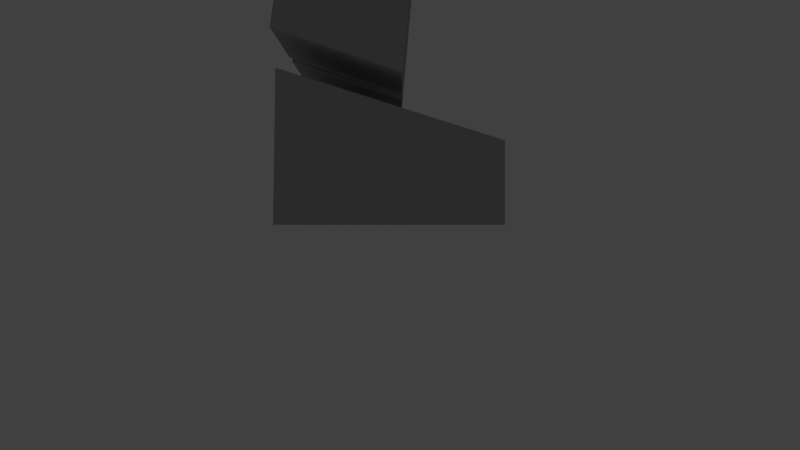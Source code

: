 # Source: Player.blend  (saved by Blender 2.66.0; exported with 4.5.12 LTS)
import bpy
from mathutils import Matrix  # noqa: F401  (used for matrix-valued properties, if any)

bpy.ops.wm.read_factory_settings(use_empty=True)
scene = bpy.context.scene
scene.name = 'Scene'

# ---- collections
col_collection_1 = bpy.data.collections.new('Collection 1'); scene.collection.children.link(col_collection_1)
col_collection_11 = bpy.data.collections.new('Collection 11'); scene.collection.children.link(col_collection_11)
col_collection_11.hide_render = True
col_collection_11.hide_viewport = True

# ---- materials (node trees are filled in below, after node groups)
mat_player = bpy.data.materials.new('Player')
mat_player.alpha_threshold = 0.0
mat_player.use_transparent_shadow = False
mat_player.diffuse_color = (0.4575, 0.4575, 0.4575, 1.0)
mat_player.roughness = 0.5
mat_player.specular_intensity = 0.0
mat_player.line_color = (0.0, 0.0, 0.0, 1.0)

# ---- material node trees

# ---- world
world_world = bpy.data.worlds.new('World'); scene.world = world_world
world_world.color = (0.05088, 0.05088, 0.05088)
world_world.use_sun_shadow = False
world_world.sun_shadow_jitter_overblur = 0.0
world_world.cycles.sampling_method = 'MANUAL'
world_world.cycles.sample_map_resolution = 256

# ---- cameras
cam_camera = bpy.data.cameras.new('Camera')
cam_camera.clip_end = 100.0
cam_camera.lens = 35.0
cam_camera.sensor_width = 32.0
cam_camera.sensor_height = 18.0
cam_camera.ortho_scale = 7.314
cam_camera.dof.focus_distance = 0.0
cam_camera.dof.aperture_fstop = 128.0

# ---- lights
light_hemi = bpy.data.lights.new('Hemi', 'SUN')
light_hemi.transmission_factor = 0.0
light_hemi.angle = 0.1993
light_hemi.energy = 1.0
light_hemi.shadow_buffer_clip_start = 0.5
light_hemi.shadow_soft_size = 0.1
light_hemi.shadow_cascade_max_distance = 1000.0
light_hemi.cycles.use_multiple_importance_sampling = False

# ---- meshes
me_plane = bpy.data.meshes.new('Plane')
me_plane.from_pydata([(-8.139, 4.612, 124.3), (-8.139, 21.85, 127.2), (-8.139, 22.29, 124.4), (-8.139, 18.66, 126.2), (-8.139, 18.83, 123.3), (-8.139, 12.85, 126.7), (-8.139, 13.03, 123.8), (-8.139, 8.394, 125.1), (-8.139, 8.628, 122.2), (-8.139, 4.612, 121.4), (-6.846, 21.85, 127.2), (-6.846, 22.29, 124.4), (-6.846, 18.66, 126.2), (-6.846, 18.83, 123.3), (-6.846, 12.85, 126.7), (-6.846, 13.03, 123.8), (-6.846, 8.394, 125.1), (8.01, 4.612, 121.4), (8.01, 4.612, 124.3), (8.01, 8.628, 122.2), (8.01, 8.394, 125.1), (8.01, 13.03, 123.8), (8.01, 12.85, 126.7), (8.01, 18.83, 123.3), (8.01, 18.66, 126.2), (8.01, 22.29, 124.4), (8.01, 21.85, 127.2), (6.717, 4.612, 121.4), (6.717, 8.628, 122.2), (6.717, 8.394, 125.1), (6.717, 13.03, 123.8), (6.717, 12.85, 126.7), (6.717, 18.83, 123.3), (6.717, 18.66, 126.2), (6.717, 22.29, 124.4), (6.717, 21.85, 127.2), (-12.29, -13.01, 98.85), (-12.29, 7.392, 100.8), (12.29, 7.392, 100.8), (12.29, -13.01, 98.85), (-12.29, 5.378, 121.6), (-12.29, -15.03, 119.6), (12.29, 5.378, 121.6), (12.29, -15.03, 119.6), (12.79, -15.92, 125.3), (12.8, 5.49, 125.8), (-12.8, 5.49, 125.8), (-12.79, -15.92, 125.3), (12.9, -15.65, 119.6), (12.91, 5.994, 121.6), (-12.9, -15.65, 119.6), (-12.91, 5.994, 121.6), (-2.93, -0.7147, 93.21), (-2.93, 6.255, 92.2), (2.93, 6.255, 92.2), (2.93, -0.7147, 93.21), (-2.403, -1.559, 98.22), (-2.403, 3.247, 98.33), (2.403, 3.247, 98.33), (2.403, -1.559, 98.22), (14.41, -2.667, 67.65), (14.41, 4.085, 67.65), (20.31, 0.5985, 48.88), (20.31, -2.963, 48.88), (1.212, -6.243, 0.02612), (1.212, 7.547, 0.02612), (9.456, 7.547, 0.02613), (9.456, -6.243, 0.02613), (1.212, -6.243, 5.046), (1.212, 7.409, 9.368), (9.456, 7.409, 9.368), (9.456, -6.243, 5.046), (0.7355, -0.1211, 9.002), (0.7355, 7.661, 11.65), (10.05, 7.661, 11.65), (10.05, -0.1211, 9.002), (0.7355, -2.058, 31.13), (0.7355, 4.689, 32.16), (10.05, 4.689, 32.16), (10.05, -2.058, 31.13), (0.7355, -3.156, 32.18), (0.7355, 5.12, 33.45), (10.05, 5.12, 33.45), (10.05, -3.156, 32.18), (0.7355, -4.658, 49.47), (0.7355, 4.658, 49.47), (10.05, 4.658, 49.47), (10.05, -4.658, 49.47), (-8.715, -7.21, 75.74), (-8.715, 7.21, 75.74), (8.715, 7.21, 75.74), (8.715, -7.21, 75.74), (-8.715, -6.513, 93.36), (-8.715, 8.601, 91.16), (8.715, 8.601, 91.16), (8.715, -6.513, 93.36), (-10.46, -5.959, 49.98), (-10.46, 7.784, 52.52), (10.46, 7.784, 52.52), (10.46, -5.959, 49.98), (-8.985, -7.888, 74.56), (-8.985, 6.182, 74.56), (8.985, 6.182, 74.56), (8.985, -7.888, 74.56), (-8.985, 3.107, 74.56), (-10.46, 4.762, 49.98), (8.985, 3.107, 74.56), (10.46, 4.762, 49.98), (-17.3, -3.615, 39.99), (-19.55, -3.615, 39.99), (-19.39, -5.076, 39.39), (-17.28, -5.076, 39.39), (-17.36, 0.5706, 47.72), (-20.15, 0.5706, 47.72), (-20.15, -3.39, 48.27), (-17.36, -3.39, 48.27), (-20.31, -2.963, 48.88), (-20.31, 0.5985, 48.88), (-16.41, 0.5985, 48.88), (-16.41, -2.963, 48.88), (-18.93, -2.667, 67.75), (-18.93, 4.085, 67.75), (-14.41, 4.085, 67.6), (-14.41, -2.667, 67.6), (-14.07, -4.558, 89.66), (-14.07, 4.558, 89.66), (-10.13, 4.558, 87.93), (-10.13, -4.558, 87.93), (-18.75, -2.667, 68.82), (-18.75, 4.085, 68.82), (-14.63, 4.085, 68.66), (-14.63, -2.667, 68.66), (14.63, -2.667, 68.66), (14.63, 4.085, 68.66), (18.75, 4.085, 68.82), (18.75, -2.667, 68.82), (10.13, -4.558, 87.93), (10.13, 4.558, 87.93), (14.07, 4.558, 89.66), (14.07, -4.558, 89.66), (18.94, 4.085, 67.69), (18.94, -2.667, 67.69), (16.41, -2.963, 48.88), (16.41, 0.5985, 48.88), (17.36, -3.39, 48.27), (20.15, -3.39, 48.27), (20.15, 0.5706, 47.72), (17.36, 0.5706, 47.72), (17.28, -5.076, 39.39), (19.39, -5.076, 39.39), (19.55, -3.615, 39.99), (17.3, -3.615, 39.99), (-6.846, 8.628, 122.2), (-6.846, 4.612, 124.3), (-6.846, 4.612, 121.4), (6.717, 4.612, 124.3), (-1.212, -6.243, 0.02612), (-1.212, 7.547, 0.02612), (-9.456, 7.547, 0.02613), (-9.456, -6.243, 0.02613), (-1.212, -6.243, 5.046), (-1.212, 7.409, 9.368), (-9.456, 7.409, 9.368), (-9.456, -6.243, 5.046), (-0.7355, -0.1211, 9.002), (-0.7355, 7.661, 11.65), (-10.05, 7.661, 11.65), (-10.05, -0.1211, 9.002), (-0.7355, -2.058, 31.13), (-0.7355, 4.689, 32.16), (-10.05, 4.689, 32.16), (-10.05, -2.058, 31.13), (-0.7355, -3.156, 32.18), (-0.7355, 5.12, 33.45), (-10.05, 5.12, 33.45), (-10.05, -3.156, 32.18), (-0.7355, -4.658, 49.47), (-0.7355, 4.658, 49.47), (-10.05, 4.658, 49.47), (-10.05, -4.658, 49.47)], [], [(153, 16, 7, 0), (7, 8, 9, 0), (16, 14, 5, 7), (13, 15, 6, 4), (11, 13, 4, 2), (152, 154, 9, 8), (10, 11, 2, 1), (14, 12, 3, 5), (12, 10, 1, 3), (15, 152, 8, 6), (1, 2, 4, 3), (3, 4, 6, 5), (5, 6, 8, 7), (18, 17, 19, 20), (20, 19, 21, 22), (22, 21, 23, 24), (24, 23, 25, 26), (31, 30, 28, 29), (33, 32, 30, 31), (35, 34, 32, 33), (21, 19, 28, 30), (24, 26, 35, 33), (22, 24, 33, 31), (26, 25, 34, 35), (19, 17, 27, 28), (25, 23, 32, 34), (23, 21, 30, 32), (20, 22, 31, 29), (41, 40, 37, 36), (40, 42, 38, 37), (42, 43, 39, 38), (43, 41, 36, 39), (36, 37, 38, 39), (43, 42, 49, 48), (42, 40, 51, 49), (40, 41, 50, 51), (41, 43, 48, 50), (46, 45, 49, 51), (45, 44, 48, 49), (44, 45, 46, 47), (44, 47, 50, 48), (47, 46, 51, 50), (56, 57, 53, 52), (57, 58, 54, 53), (58, 59, 55, 54), (59, 56, 52, 55), (52, 53, 54, 55), (59, 58, 57, 56), (140, 141, 63, 62), (61, 140, 62, 143), (141, 60, 142, 63), (60, 141, 140, 61), (60, 61, 143, 142), (142, 143, 62, 63), (68, 69, 65, 64), (69, 70, 66, 65), (70, 71, 67, 66), (71, 68, 64, 67), (64, 65, 66, 67), (71, 70, 69, 68), (76, 77, 73, 72), (77, 78, 74, 73), (78, 79, 75, 74), (79, 76, 72, 75), (72, 73, 74, 75), (79, 78, 77, 76), (84, 85, 81, 80), (85, 86, 82, 81), (86, 87, 83, 82), (87, 84, 80, 83), (80, 81, 82, 83), (87, 86, 85, 84), (92, 93, 89, 88), (93, 94, 90, 89), (94, 95, 91, 90), (95, 92, 88, 91), (88, 89, 90, 91), (95, 94, 93, 92), (104, 101, 97, 105), (101, 102, 98, 97), (106, 103, 99, 107), (103, 100, 96, 99), (105, 97, 98, 107), (106, 102, 101, 104), (100, 104, 105, 96), (102, 106, 107, 98), (96, 105, 107, 99), (103, 106, 104, 100), (113, 112, 108, 109), (114, 113, 109, 110), (115, 114, 110, 111), (112, 115, 111, 108), (111, 110, 109, 108), (115, 112, 113, 114), (121, 117, 116, 120), (122, 118, 117, 121), (123, 119, 118, 122), (120, 116, 119, 123), (119, 116, 117, 118), (123, 122, 121, 120), (124, 127, 126, 125), (131, 128, 129, 130), (124, 128, 131, 127), (125, 129, 128, 124), (126, 130, 129, 125), (127, 131, 130, 126), (136, 137, 133, 132), (137, 138, 134, 133), (138, 139, 135, 134), (139, 136, 132, 135), (132, 133, 134, 135), (139, 138, 137, 136), (144, 145, 146, 147), (148, 151, 150, 149), (147, 151, 148, 144), (144, 148, 149, 145), (145, 149, 150, 146), (146, 150, 151, 147), (12, 13, 11, 10), (14, 15, 13, 12), (16, 152, 15, 14), (153, 154, 152, 16), (29, 28, 27, 155), (18, 20, 29, 155), (160, 156, 157, 161), (161, 157, 158, 162), (162, 158, 159, 163), (163, 159, 156, 160), (156, 159, 158, 157), (163, 160, 161, 162), (168, 164, 165, 169), (169, 165, 166, 170), (170, 166, 167, 171), (171, 167, 164, 168), (164, 167, 166, 165), (171, 168, 169, 170), (176, 172, 173, 177), (177, 173, 174, 178), (178, 174, 175, 179), (179, 175, 172, 176), (172, 175, 174, 173), (179, 176, 177, 178)])
_uv = me_plane.uv_layers.new(name='UVMap')
_uv.uv.foreach_set('vector', [0.4436, 0.9287, 0.479, 0.9286, 0.479, 0.9407, 0.4439, 0.9404, 0.479, 0.9407, 0.4749, 0.9661, 0.4383, 0.9658, 0.4439, 0.9404, 0.479, 0.9286, 0.5173, 0.9308, 0.5172, 0.9392, 0.479, 0.9407, 0.5656, 0.9047, 0.5161, 0.9074, 0.5164, 0.896, 0.5661, 0.8939, 0.5954, 0.9094, 0.5656, 0.9047, 0.5661, 0.8939, 0.597, 0.8983, 0.4752, 0.9031, 0.4383, 0.9029, 0.4385, 0.8911, 0.4758, 0.8918, 0.6201, 0.9129, 0.5954, 0.9094, 0.597, 0.8983, 0.6216, 0.9018, 0.5173, 0.9308, 0.5655, 0.9301, 0.5649, 0.9432, 0.5172, 0.9392, 0.5655, 0.9301, 0.5945, 0.9333, 0.5938, 0.9427, 0.5649, 0.9432, 0.5161, 0.9074, 0.4752, 0.9031, 0.4758, 0.8918, 0.5164, 0.896, 0.5938, 0.9427, 0.592, 0.9657, 0.5631, 0.9682, 0.5649, 0.9432, 0.5649, 0.9432, 0.5631, 0.9682, 0.515, 0.9621, 0.5172, 0.9392, 0.5172, 0.9392, 0.515, 0.9621, 0.4749, 0.9661, 0.479, 0.9407, 0.4436, 0.9287, 0.4383, 0.9029, 0.4752, 0.9031, 0.479, 0.9286, 0.479, 0.9286, 0.4752, 0.9031, 0.5161, 0.9074, 0.5173, 0.9308, 0.5173, 0.9308, 0.5161, 0.9074, 0.5656, 0.9047, 0.5655, 0.9301, 0.5655, 0.9301, 0.5656, 0.9047, 0.5954, 0.9094, 0.5945, 0.9333, 0.5172, 0.9392, 0.515, 0.9621, 0.4749, 0.9661, 0.479, 0.9407, 0.5649, 0.9432, 0.5631, 0.9682, 0.515, 0.9621, 0.5172, 0.9392, 0.5938, 0.9427, 0.592, 0.9657, 0.5631, 0.9682, 0.5649, 0.9432, 0.5161, 0.9074, 0.4752, 0.9031, 0.4758, 0.8918, 0.5164, 0.896, 0.5655, 0.9301, 0.5945, 0.9333, 0.5938, 0.9427, 0.5649, 0.9432, 0.5173, 0.9308, 0.5655, 0.9301, 0.5649, 0.9432, 0.5172, 0.9392, 0.6201, 0.9129, 0.5954, 0.9094, 0.597, 0.8983, 0.6216, 0.9018, 0.4752, 0.9031, 0.4383, 0.9029, 0.4385, 0.8911, 0.4758, 0.8918, 0.5954, 0.9094, 0.5656, 0.9047, 0.5661, 0.8939, 0.597, 0.8983, 0.5656, 0.9047, 0.5161, 0.9074, 0.5164, 0.896, 0.5661, 0.8939, 0.479, 0.9286, 0.5173, 0.9308, 0.5172, 0.9392, 0.479, 0.9407, 0.5465, 0.827, 0.4162, 0.8282, 0.415, 0.6954, 0.5457, 0.6942, 0.9903, 0.8265, 0.8338, 0.8267, 0.8337, 0.6937, 0.9903, 0.6937, 0.8338, 0.8267, 0.703, 0.8266, 0.7027, 0.6936, 0.8337, 0.6937, 0.703, 0.8266, 0.5465, 0.827, 0.5457, 0.6942, 0.7027, 0.6936, 0.9903, 0.563, 0.9903, 0.6937, 0.8337, 0.6937, 0.8337, 0.563, 0.703, 0.8266, 0.8338, 0.8267, 0.8339, 0.8307, 0.7029, 0.8304, 0.8338, 0.8267, 0.9903, 0.8265, 0.9942, 0.8305, 0.8339, 0.8307, 0.4162, 0.8282, 0.5465, 0.827, 0.5466, 0.8308, 0.4125, 0.8324, 0.5465, 0.827, 0.703, 0.8266, 0.7029, 0.8304, 0.5466, 0.8308, 0.9935, 0.8567, 0.834, 0.8567, 0.8339, 0.8307, 0.9942, 0.8305, 0.834, 0.8567, 0.7034, 0.8655, 0.7029, 0.8304, 0.8339, 0.8307, 0.834, 0.99, 0.834, 0.8567, 0.9935, 0.8567, 0.9934, 0.9901, 0.7034, 0.8655, 0.5463, 0.8662, 0.5466, 0.8308, 0.7029, 0.8304, 0.5463, 0.8662, 0.4136, 0.8586, 0.4125, 0.8324, 0.5466, 0.8308, 0.01522, 0.9553, 0.008032, 0.9119, 0.05984, 0.8766, 0.05984, 0.9411, 0.06466, 0.8142, 0.1087, 0.8142, 0.1135, 0.8766, 0.05984, 0.8766, 0.1653, 0.9119, 0.1581, 0.9553, 0.1135, 0.9411, 0.1135, 0.8766, 0.1087, 0.9877, 0.06466, 0.9877, 0.05984, 0.9411, 0.1135, 0.9411, 0.05984, 0.9411, 0.05984, 0.8766, 0.1135, 0.8766, 0.1135, 0.9411, 0.1087, 0.7702, 0.1087, 0.8142, 0.06466, 0.8142, 0.06466, 0.7702, 0.08402, 0.7357, 0.03672, 0.7148, 0.09551, 0.5763, 0.1205, 0.5873, 0.1187, 0.7346, 0.08402, 0.7357, 0.1205, 0.5873, 0.1488, 0.5966, 0.03672, 0.7148, 0.009703, 0.693, 0.06722, 0.5668, 0.09551, 0.5763, 0.1704, 0.7359, 0.1695, 0.7706, 0.1178, 0.7693, 0.1187, 0.7346, 0.1704, 0.7359, 0.1187, 0.7346, 0.1488, 0.5966, 0.1761, 0.5973, 0.1761, 0.5973, 0.1488, 0.5966, 0.1496, 0.5668, 0.1768, 0.5675, 0.3371, 0.5533, 0.4062, 0.5314, 0.4069, 0.5787, 0.3371, 0.5787, 0.4541, 0.5787, 0.4541, 0.6204, 0.4069, 0.6204, 0.4069, 0.5787, 0.4062, 0.6677, 0.3371, 0.6458, 0.3371, 0.6204, 0.4069, 0.6204, 0.3117, 0.6204, 0.3117, 0.5787, 0.3371, 0.5787, 0.3371, 0.6204, 0.3371, 0.5787, 0.4069, 0.5787, 0.4069, 0.6204, 0.3371, 0.6204, 0.5266, 0.6204, 0.4541, 0.6204, 0.4541, 0.5787, 0.5266, 0.5787, 0.3986, 0.2, 0.4061, 0.1574, 0.5352, 0.1814, 0.5352, 0.2335, 0.5352, 0.05014, 0.5942, 0.05014, 0.5942, 0.1814, 0.5352, 0.1814, 0.7232, 0.1574, 0.7308, 0.2, 0.5942, 0.2335, 0.5942, 0.1814, 0.5942, 0.3741, 0.5352, 0.3741, 0.5352, 0.2335, 0.5942, 0.2335, 0.5352, 0.2335, 0.5352, 0.1814, 0.5942, 0.1814, 0.5942, 0.2335, 0.5942, 0.006915, 0.5942, 0.05014, 0.5352, 0.05014, 0.5352, 0.006915, 0.6681, 0.3158, 0.6783, 0.2495, 0.7928, 0.2637, 0.7928, 0.324, 0.7928, 0.1484, 0.8599, 0.1484, 0.8599, 0.2637, 0.7928, 0.2637, 0.9743, 0.2495, 0.9845, 0.3158, 0.8599, 0.324, 0.8599, 0.2637, 0.8599, 0.4489, 0.7928, 0.4489, 0.7928, 0.324, 0.8599, 0.324, 0.7928, 0.324, 0.7928, 0.2637, 0.8599, 0.2637, 0.8599, 0.324, 0.8599, 0.08132, 0.8599, 0.1484, 0.7928, 0.1484, 0.7928, 0.08132, 0.5549, 0.576, 0.5649, 0.507, 0.6353, 0.5133, 0.6353, 0.5791, 0.6353, 0.4427, 0.7149, 0.4427, 0.7149, 0.5133, 0.6353, 0.5133, 0.7853, 0.507, 0.7953, 0.576, 0.7149, 0.5792, 0.7149, 0.5133, 0.7149, 0.6596, 0.6353, 0.6596, 0.6353, 0.5791, 0.7149, 0.5792, 0.6353, 0.5791, 0.6353, 0.5133, 0.7149, 0.5133, 0.7149, 0.5792, 0.7149, 0.373, 0.7149, 0.4427, 0.6353, 0.4427, 0.6353, 0.3729, 0.02276, 0.3113, 0.02451, 0.2901, 0.1774, 0.2917, 0.1844, 0.3159, 0.1881, 0.1315, 0.3184, 0.1315, 0.3291, 0.2917, 0.1774, 0.2917, 0.4918, 0.3126, 0.4986, 0.3898, 0.3243, 0.3893, 0.3215, 0.3164, 0.3115, 0.5581, 0.1884, 0.5561, 0.1809, 0.387, 0.3243, 0.3893, 0.1844, 0.3159, 0.1774, 0.2917, 0.3291, 0.2917, 0.3215, 0.3164, 0.3184, 0.1092, 0.3184, 0.1315, 0.1881, 0.1315, 0.1881, 0.1092, 0.0159, 0.3844, 0.02276, 0.3113, 0.1844, 0.3159, 0.1809, 0.387, 0.49, 0.2903, 0.4918, 0.3126, 0.3215, 0.3164, 0.3291, 0.2917, 0.1809, 0.387, 0.1844, 0.3159, 0.3215, 0.3164, 0.3243, 0.3893, 0.3184, 0.02953, 0.3184, 0.1092, 0.1881, 0.1092, 0.1881, 0.02953, 0.2588, 0.721, 0.2848, 0.7193, 0.2814, 0.6587, 0.2604, 0.6601, 0.2279, 0.7176, 0.2588, 0.721, 0.2604, 0.6601, 0.2413, 0.6415, 0.2028, 0.7108, 0.2279, 0.7176, 0.2413, 0.6415, 0.2223, 0.6364, 0.2848, 0.7193, 0.3156, 0.715, 0.2999, 0.6396, 0.2814, 0.6587, 0.2999, 0.6396, 0.2858, 0.626, 0.2662, 0.6442, 0.2814, 0.6587, 0.3156, 0.715, 0.2848, 0.7193, 0.2884, 0.745, 0.3192, 0.7407, 0.08402, 0.7357, 0.1205, 0.5873, 0.09551, 0.5763, 0.03672, 0.7148, 0.1187, 0.7346, 0.1488, 0.5966, 0.1205, 0.5873, 0.08402, 0.7357, 0.1704, 0.7359, 0.1761, 0.5973, 0.1488, 0.5966, 0.1187, 0.7346, 0.03672, 0.7148, 0.09551, 0.5763, 0.06722, 0.5668, 0.009703, 0.693, 0.1761, 0.5973, 0.1768, 0.5675, 0.1496, 0.5668, 0.1488, 0.5966, 0.1704, 0.7359, 0.1187, 0.7346, 0.1178, 0.7693, 0.1695, 0.7706, 0.3765, 0.9684, 0.3765, 0.9385, 0.3131, 0.9385, 0.3131, 0.9684, 0.3633, 0.7962, 0.3633, 0.7675, 0.3164, 0.7675, 0.3164, 0.7962, 0.2203, 0.94, 0.241, 0.7971, 0.2136, 0.7888, 0.192, 0.9301, 0.2836, 0.9434, 0.2879, 0.7996, 0.241, 0.7971, 0.2203, 0.94, 0.3131, 0.9385, 0.3164, 0.7962, 0.2879, 0.7996, 0.2836, 0.9434, 0.3765, 0.9385, 0.3633, 0.7962, 0.3164, 0.7962, 0.3131, 0.9385, 0.3765, 0.9385, 0.3131, 0.9385, 0.3164, 0.7962, 0.3633, 0.7962, 0.3131, 0.9385, 0.2836, 0.9434, 0.2879, 0.7996, 0.3164, 0.7962, 0.2836, 0.9434, 0.2203, 0.94, 0.241, 0.7971, 0.2879, 0.7996, 0.2203, 0.94, 0.192, 0.9301, 0.2136, 0.7888, 0.241, 0.7971, 0.3633, 0.7962, 0.3164, 0.7962, 0.3164, 0.7675, 0.3633, 0.7675, 0.3765, 0.9684, 0.3131, 0.9684, 0.3131, 0.9385, 0.3765, 0.9385, 0.3156, 0.715, 0.3192, 0.7407, 0.2884, 0.745, 0.2848, 0.7193, 0.2999, 0.6396, 0.2814, 0.6587, 0.2662, 0.6442, 0.2858, 0.626, 0.2848, 0.7193, 0.2814, 0.6587, 0.2999, 0.6396, 0.3156, 0.715, 0.2028, 0.7108, 0.2223, 0.6364, 0.2413, 0.6415, 0.2279, 0.7176, 0.2279, 0.7176, 0.2413, 0.6415, 0.2604, 0.6601, 0.2588, 0.721, 0.2588, 0.721, 0.2604, 0.6601, 0.2814, 0.6587, 0.2848, 0.7193, 0.5655, 0.9301, 0.5656, 0.9047, 0.5954, 0.9094, 0.5945, 0.9333, 0.5173, 0.9308, 0.5161, 0.9074, 0.5656, 0.9047, 0.5655, 0.9301, 0.479, 0.9286, 0.4752, 0.9031, 0.5161, 0.9074, 0.5173, 0.9308, 0.4436, 0.9287, 0.4383, 0.9029, 0.4752, 0.9031, 0.479, 0.9286, 0.479, 0.9407, 0.4749, 0.9661, 0.4383, 0.9658, 0.4439, 0.9404, 0.4436, 0.9287, 0.479, 0.9286, 0.479, 0.9407, 0.4439, 0.9404, 0.3371, 0.5533, 0.3371, 0.5787, 0.4069, 0.5787, 0.4062, 0.5314, 0.4541, 0.5787, 0.4069, 0.5787, 0.4069, 0.6204, 0.4541, 0.6204, 0.4062, 0.6677, 0.4069, 0.6204, 0.3371, 0.6204, 0.3371, 0.6458, 0.3117, 0.6204, 0.3371, 0.6204, 0.3371, 0.5787, 0.3117, 0.5787, 0.3371, 0.5787, 0.3371, 0.6204, 0.4069, 0.6204, 0.4069, 0.5787, 0.5266, 0.6204, 0.5266, 0.5787, 0.4541, 0.5787, 0.4541, 0.6204, 0.3986, 0.2, 0.5352, 0.2335, 0.5352, 0.1814, 0.4061, 0.1574, 0.5352, 0.05014, 0.5352, 0.1814, 0.5942, 0.1814, 0.5942, 0.05014, 0.7232, 0.1574, 0.5942, 0.1814, 0.5942, 0.2335, 0.7308, 0.2, 0.5942, 0.3741, 0.5942, 0.2335, 0.5352, 0.2335, 0.5352, 0.3741, 0.5352, 0.2335, 0.5942, 0.2335, 0.5942, 0.1814, 0.5352, 0.1814, 0.5942, 0.006915, 0.5352, 0.006915, 0.5352, 0.05014, 0.5942, 0.05014, 0.6681, 0.3158, 0.7928, 0.324, 0.7928, 0.2637, 0.6783, 0.2495, 0.7928, 0.1484, 0.7928, 0.2637, 0.8599, 0.2637, 0.8599, 0.1484, 0.9743, 0.2495, 0.8599, 0.2637, 0.8599, 0.324, 0.9845, 0.3158, 0.8599, 0.4489, 0.8599, 0.324, 0.7928, 0.324, 0.7928, 0.4489, 0.7928, 0.324, 0.8599, 0.324, 0.8599, 0.2637, 0.7928, 0.2637, 0.8599, 0.08132, 0.7928, 0.08132, 0.7928, 0.1484, 0.8599, 0.1484])
me_plane.materials.append(mat_player)
me_plane.use_remesh_preserve_volume = False
me_plane.use_remesh_preserve_attributes = False
me_plane.use_mirror_vertex_groups = False
me_plane.update()
arm_ninja = bpy.data.armatures.new('Ninja')  # bones are not reproduced

# ---- objects
ob_ninja = bpy.data.objects.new('Ninja', arm_ninja)
ob_ninja_mesh = bpy.data.objects.new('Ninja_Mesh', me_plane)
ob_hemi = bpy.data.objects.new('Hemi', light_hemi)
ob_camera = bpy.data.objects.new('Camera', cam_camera)

# ---- transforms, parenting, visibility, modifiers, constraints
ob_ninja.location = (0.0, 0.0, 0.0)
ob_ninja.rotation_euler = (1.571, -0.0, 0.0)
ob_ninja.display_type = 'WIRE'
ob_ninja.show_in_front = True
ob_ninja.lineart.crease_threshold = 0.0
ob_ninja_mesh.parent = ob_ninja
ob_ninja_mesh.location = (0.0, 0.0, 0.0)
ob_ninja_mesh.rotation_euler = (-1.571, 1.571, 0.0)
ob_ninja_mesh.scale = (0.08136, 0.08136, 0.08136)
ob_ninja_mesh.lineart.crease_threshold = 0.0
_vg = ob_ninja_mesh.vertex_groups.new(name='Hips')
_vg.add([96, 97, 98, 99, 100, 101, 102, 103, 104, 105, 106, 107], 1.0, 'REPLACE')
_vg = ob_ninja_mesh.vertex_groups.new(name='Chest')
_vg.add([88, 89, 90, 91, 92, 93, 94, 95], 1.0, 'REPLACE')
_vg = ob_ninja_mesh.vertex_groups.new(name='Neck')
_vg.add([52, 53, 54, 55, 56, 57, 58, 59], 1.0, 'REPLACE')
_vg = ob_ninja_mesh.vertex_groups.new(name='Head')
_vg.add([36, 37, 38, 39, 40, 41, 42, 43, 44, 45, 46, 47, 48, 49, 50, 51], 1.0, 'REPLACE')
_vg = ob_ninja_mesh.vertex_groups.new(name='Arm Upper.L')
_vg.add([132, 133, 134, 135, 136, 137, 138, 139], 1.0, 'REPLACE')
_vg = ob_ninja_mesh.vertex_groups.new(name='Arm Lower.L')
_vg.add([60, 61, 62, 63, 140, 141, 142, 143], 1.0, 'REPLACE')
_vg = ob_ninja_mesh.vertex_groups.new(name='Hand.L')
_vg.add([144, 145, 146, 147, 148, 149, 150, 151], 1.0, 'REPLACE')
_vg = ob_ninja_mesh.vertex_groups.new(name='Leg Upper.L')
_vg.add([80, 81, 82, 83, 84, 85, 86, 87], 1.0, 'REPLACE')
_vg = ob_ninja_mesh.vertex_groups.new(name='Leg Lower.L')
_vg.add([72, 73, 74, 75, 76, 77, 78, 79], 1.0, 'REPLACE')
_vg = ob_ninja_mesh.vertex_groups.new(name='Foot.L')
_vg.add([64, 65, 66, 67, 68, 69, 70, 71], 1.0, 'REPLACE')
_vg = ob_ninja_mesh.vertex_groups.new(name='Arm Upper.R')
_vg.add([124, 125, 126, 127, 128, 129, 130, 131], 1.0, 'REPLACE')
_vg = ob_ninja_mesh.vertex_groups.new(name='Arm Lower.R')
_vg.add([116, 117, 118, 119, 120, 121, 122, 123], 1.0, 'REPLACE')
_vg = ob_ninja_mesh.vertex_groups.new(name='Hand.R')
_vg.add([108, 109, 110, 111, 112, 113, 114, 115], 1.0, 'REPLACE')
_vg = ob_ninja_mesh.vertex_groups.new(name='Leg Upper.R')
_vg.add([172, 173, 174, 175, 176, 177, 178, 179], 1.0, 'REPLACE')
_vg = ob_ninja_mesh.vertex_groups.new(name='Leg Lower.R')
_vg.add([164, 165, 166, 167, 168, 169, 170, 171], 1.0, 'REPLACE')
_vg = ob_ninja_mesh.vertex_groups.new(name='Foot.R')
_vg.add([156, 157, 158, 159, 160, 161, 162, 163], 1.0, 'REPLACE')
_vg = ob_ninja_mesh.vertex_groups.new(name='Cloth_01.L')
_vg.add([17, 18, 19, 20, 27, 28, 29, 155], 1.0, 'REPLACE')
_vg = ob_ninja_mesh.vertex_groups.new(name='Cloth_02.L')
_vg.add([19, 20, 21, 22, 28, 29, 30, 31], 1.0, 'REPLACE')
_vg = ob_ninja_mesh.vertex_groups.new(name='Cloth_03.L')
_vg.add([21, 22, 23, 24, 30, 31, 32, 33], 1.0, 'REPLACE')
_vg = ob_ninja_mesh.vertex_groups.new(name='Cloth_04.L')
_vg.add([23, 24, 25, 26, 32, 33, 34, 35], 1.0, 'REPLACE')
_vg = ob_ninja_mesh.vertex_groups.new(name='Cloth_01.R')
_vg.add([0, 7, 8, 9, 16, 152, 153, 154], 1.0, 'REPLACE')
_vg = ob_ninja_mesh.vertex_groups.new(name='Cloth_02.R')
_vg.add([5, 6, 7, 8, 14, 15, 16, 152], 1.0, 'REPLACE')
_vg = ob_ninja_mesh.vertex_groups.new(name='Cloth_03.R')
_vg.add([3, 4, 5, 6, 12, 13, 14, 15], 1.0, 'REPLACE')
_vg = ob_ninja_mesh.vertex_groups.new(name='Cloth_04.R')
_vg.add([1, 2, 3, 4, 10, 11, 12, 13], 1.0, 'REPLACE')
_m = ob_ninja_mesh.modifiers.new('Armature', 'ARMATURE')
_m.object = ob_ninja
_m = ob_ninja_mesh.modifiers.new('EdgeSplit', 'EDGE_SPLIT')
ob_hemi.location = (0.0, 0.0, 12.51)
ob_hemi.lineart.crease_threshold = 0.0
ob_camera.location = (0.0, -5.0, 0.0)
ob_camera.rotation_euler = (1.571, -0.0, 0.0)
ob_camera.scale = (1.0, 1.0, 1.0)
ob_camera.lock_rotations_4d = False
ob_camera.empty_display_type = 'ARROWS'
ob_camera.color = (0.0, 0.0, 0.0, 0.0)
ob_camera.display_type = 'WIRE'
ob_camera.lineart.crease_threshold = 0.0

# ---- collection membership
col_collection_1.objects.link(ob_ninja)
col_collection_1.objects.link(ob_ninja_mesh)
col_collection_11.objects.link(ob_hemi)
col_collection_11.objects.link(ob_camera)

# ---- scene / render settings (as saved in the file)
scene.camera = ob_camera
scene.frame_start = 1; scene.frame_end = 82; scene.frame_set(0)
scene.render.engine = 'BLENDER_EEVEE_NEXT'
scene.render.image_settings.color_mode = 'RGB'
scene.render.image_settings.compression = 90
scene.render.resolution_percentage = 50
scene.render.dither_intensity = 0.0
scene.render.bake_margin = 2
scene.cycles.use_denoising = False
scene.cycles.samples = 10
scene.cycles.sampling_pattern = 'TABULATED_SOBOL'
scene.cycles.light_sampling_threshold = 0.0
scene.cycles.use_adaptive_sampling = False
scene.cycles.use_light_tree = False
scene.cycles.blur_glossy = 0.0
scene.cycles.volume_bounces = 1
scene.cycles.pixel_filter_type = 'GAUSSIAN'
scene.cycles.sample_clamp_indirect = 0.0
scene.view_settings.view_transform = 'Standard'
bpy.context.view_layer.update()
